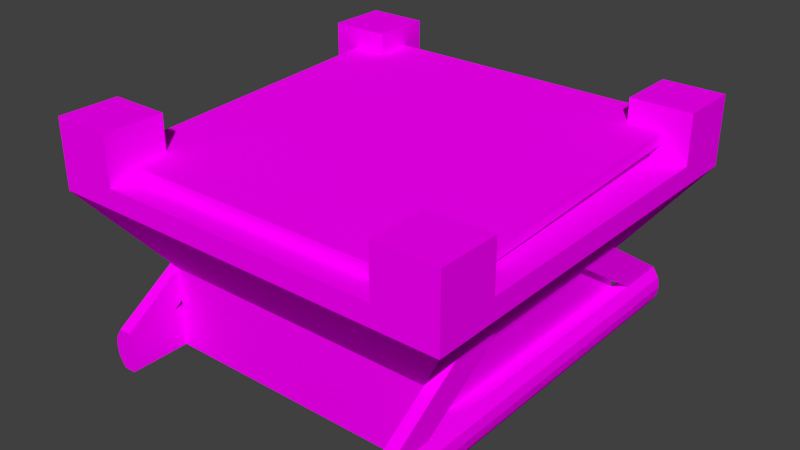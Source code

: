 # Source: conveyor_sieve.blend  (saved by Blender 2.74.0; exported with 4.5.12 LTS)
import bpy
from mathutils import Matrix  # noqa: F401  (used for matrix-valued properties, if any)

bpy.ops.wm.read_factory_settings(use_empty=True)
scene = bpy.context.scene
scene.name = 'Scene'

# ---- collections
col_collection_1 = bpy.data.collections.new('Collection 1'); scene.collection.children.link(col_collection_1)

# ---- images (referenced by path relative to the original .blend; pixels are not part of the script)
import os
ASSET_DIR = os.environ.get("B2B_ASSET_DIR", "")  # directory of the original .blend (textures are referenced by path, not embedded)
HERE = os.path.dirname(os.path.abspath(__file__))  # packed textures are extracted next to this script under _unpacked/

def load_image(name, relpath, width, height, colorspace="sRGB"):
    """Load a texture the original file referenced (path relative to the .blend, or extracted next to this script)."""
    p = next((c for c in (os.path.join(HERE, relpath), os.path.join(ASSET_DIR, relpath)) if relpath and os.path.exists(c)), "")
    if p:
        img = bpy.data.images.load(p, check_existing=True)
        img.name = name
    else:  # same state as the original file: an image datablock whose file is absent (Cycles renders it pink)
        img = bpy.data.images.new(name, width, height)
        img.source = "FILE"
        img.filepath = "//" + (relpath or name)
    img.colorspace_settings.name = colorspace
    return img
img_conveyor_png = load_image('conveyor.png', 'conveyor.png', 1024, 1024, 'sRGB')

# ---- materials (node trees are filled in below, after node groups)
mat_conveyor = bpy.data.materials.new('Conveyor')
mat_conveyor.alpha_threshold = 0.0
mat_conveyor.roughness = 0.5
mat_conveyor.line_color = (0.0, 0.0, 0.0, 1.0)

# ---- material node trees
mat_conveyor.use_nodes = True; mat_conveyor.node_tree.nodes.clear()
_N = mat_conveyor.node_tree.nodes; _L = mat_conveyor.node_tree.links
n0 = _N.new('ShaderNodeOutputMaterial'); n0.name = 'Material Output'; n0.location = (300, 300)
n0.width = 120
n1 = _N.new('ShaderNodeBsdfDiffuse'); n1.name = 'Diffuse BSDF'; n1.location = (10, 300)
n2 = _N.new('ShaderNodeTexImage'); n2.name = 'Image Texture'; n2.location = (-190, 300)
n2.width = 150
n2.image = img_conveyor_png
_L.new(n1.outputs[0], n0.inputs[0])
_L.new(n2.outputs[0], n1.inputs[0])
n0.is_active_output = True

# ---- world
world_world = bpy.data.worlds.new('World'); scene.world = world_world
world_world.color = (0.05088, 0.05088, 0.05088)
world_world.use_sun_shadow = False
world_world.sun_shadow_jitter_overblur = 0.0
world_world.cycles.sampling_method = 'MANUAL'
world_world.cycles.sample_map_resolution = 256

# ---- meshes
me_cscmdl = bpy.data.meshes.new('cscmdl')
me_cscmdl.from_pydata([(0.5, -0.5, 0.0), (0.85, -0.15, 0.0), (0.85, -0.85, 0.0), (1.0, 5.96e-08, 0.45), (1.0, -1.0, 0.45), (1.0, 5.96e-08, 0.4), (1.0, -1.0, 0.4), (0.85, -0.15, 0.2), (0.85, -0.85, 0.2), (0.85, -0.15, 0.4), (0.85, -0.85, 0.4), (0.85, -0.15, 0.45), (0.85, -0.85, 0.45), (0.729, -0.729, 0.3255), (0.729, -0.271, 0.3255), (0.5, -0.5, 0.3255), (1.0, 5.96e-08, 0.45), (1.0, -1.0, 0.45), (0.85, -0.15, 0.45), (0.85, -0.85, 0.45), (0.85, -0.85, 0.57), (1.0, -1.0, 0.57), (1.0, 5.96e-08, 0.57), (0.85, -0.15, 0.57), (1.0, -0.85, 0.57), (1.0, -0.15, 0.57), (1.0, -0.85, 0.45), (1.0, -0.15, 0.45)], [(18, 19)], [(7, 8, 2, 1), (0, 1, 2), (14, 15, 13), (5, 6, 8, 7), (4, 3, 11, 12), (3, 4, 6, 5), (12, 11, 9, 10), (10, 9, 14, 13), (16, 22, 25, 27), (25, 23, 18, 27), (22, 23, 25), (20, 24, 26, 19), (21, 17, 26, 24), (20, 21, 24)])
_uv = me_cscmdl.uv_layers.new(name='UVMap')
_uv.uv.foreach_set('vector', [0.8164, 0.6992, 0.8164, 0.6289, 0.8359, 0.6289, 0.8359, 0.6992, 0.8516, 0.6641, 0.8359, 0.6992, 0.8359, 0.6289, 0.875, 0.6875, 0.8516, 0.6641, 0.875, 0.6406, 0.7617, 0.7148, 0.7617, 0.6133, 0.8164, 0.6289, 0.8164, 0.6992, 0.9219, 0.6133, 0.9219, 0.7148, 0.9102, 0.707, 0.9102, 0.625, 0.75, 0.7148, 0.75, 0.6133, 0.7617, 0.6133, 0.7617, 0.7148, 0.9102, 0.625, 0.9102, 0.707, 0.9023, 0.707, 0.9023, 0.625, 0.9023, 0.625, 0.9023, 0.707, 0.875, 0.6875, 0.875, 0.6406, 0.1562, 0.7188, 0.2188, 0.7188, 0.2188, 0.7734, 0.1562, 0.7734, 0.2188, 0.7734, 0.2188, 0.7188, 0.1562, 0.7188, 0.1562, 0.7734, 0.2188, 0.7461, 0.1562, 0.7461, 0.1875, 0.7188, 0.1562, 0.7188, 0.1562, 0.7734, 0.2188, 0.7734, 0.2188, 0.7188, 0.1562, 0.7188, 0.2188, 0.7188, 0.2188, 0.7734, 0.1562, 0.7734, 0.2188, 0.7461, 0.1562, 0.7461, 0.1875, 0.7188])
me_cscmdl.materials.append(mat_conveyor)
me_cscmdl.use_remesh_preserve_volume = False
me_cscmdl.use_remesh_preserve_attributes = False
me_cscmdl.use_mirror_vertex_groups = False
me_cscmdl.update()
me_csvmdl = bpy.data.meshes.new('csvmdl')
me_csvmdl.from_pydata([(0.0625, -0.9375, 0.49), (0.0625, -0.9375, 0.52), (0.9375, -0.9375, 0.49), (0.5, -0.9375, 0.49), (0.9375, -0.9375, 0.52), (0.5, -0.9375, 0.52), (0.0625, -0.0625, 0.45), (0.0625, -0.5, 0.47), (0.0625, -0.5, 0.5), (0.0625, -0.0625, 0.48), (0.9375, -0.0625, 0.45), (0.9375, -0.5, 0.47), (0.5, -0.0625, 0.45), (0.5, -0.5, 0.47), (0.5, -0.5, 0.5), (0.9375, -0.5, 0.5), (0.9375, -0.0625, 0.48), (0.5, -0.0625, 0.48)], [], [(7, 13, 3, 0), (0, 3, 5, 1), (8, 1, 5, 14), (7, 0, 1, 8), (11, 2, 3, 13), (2, 4, 5, 3), (15, 14, 5, 4), (11, 15, 4, 2), (7, 6, 12, 13), (6, 9, 17, 12), (8, 14, 17, 9), (7, 8, 9, 6), (11, 13, 12, 10), (10, 12, 17, 16), (15, 16, 17, 14), (11, 10, 16, 15)])
_uv = me_csvmdl.uv_layers.new(name='UVMap')
_uv.uv.foreach_set('vector', [0.0, 0.3594, 0.05859, 0.3594, 0.05859, 0.418, 0.0, 0.418, 0.003906, 0.3555, 0.003906, 0.418, 0.0, 0.418, 0.0, 0.3555, 0.0, 0.3594, 0.0, 0.418, 0.05859, 0.418, 0.05859, 0.3594, 0.0, 0.4141, 0.0625, 0.4141, 0.0625, 0.418, 0.0, 0.418, 0.0, 0.3594, 0.0, 0.418, 0.05859, 0.418, 0.05859, 0.3594, 0.003906, 0.3555, 0.0, 0.3555, 0.0, 0.418, 0.003906, 0.418, 0.0, 0.3594, 0.05859, 0.3594, 0.05859, 0.418, 0.0, 0.418, 0.0, 0.4141, 0.0, 0.418, 0.0625, 0.418, 0.0625, 0.4141, 0.0, 0.3594, 0.0, 0.418, 0.05859, 0.418, 0.05859, 0.3594, 0.003906, 0.3555, 0.0, 0.3555, 0.0, 0.418, 0.003906, 0.418, 0.0, 0.3594, 0.05859, 0.3594, 0.05859, 0.418, 0.0, 0.418, 0.0, 0.4141, 0.0, 0.418, 0.0625, 0.418, 0.0625, 0.4141, 0.0, 0.3594, 0.05859, 0.3594, 0.05859, 0.418, 0.0, 0.418, 0.003906, 0.3555, 0.003906, 0.418, 0.0, 0.418, 0.0, 0.3555, 0.0, 0.3594, 0.0, 0.418, 0.05859, 0.418, 0.05859, 0.3594, 0.0, 0.4141, 0.0625, 0.4141, 0.0625, 0.418, 0.0, 0.418])
me_csvmdl.materials.append(mat_conveyor)
me_csvmdl.use_remesh_preserve_volume = False
me_csvmdl.use_remesh_preserve_attributes = False
me_csvmdl.use_mirror_vertex_groups = False
me_csvmdl.update()
me_smdl_alu = bpy.data.meshes.new('smdl_alu')
me_smdl_alu.from_pydata([(0.15, -1.0, 0.1), (0.15, -0.5, 0.1), (0.1197, -0.5, 0.1), (0.1197, -1.0, 0.1), (0.15, -1.0, -1.118e-08), (0.15, -0.5, -1.118e-08), (0.1197, -0.5, -1.118e-08), (0.1197, -1.0, -1.118e-08), (0.1, -0.5, 0.05), (0.1, -1.0, 0.05), (0.1039, -0.5, 0.075), (0.1039, -1.0, 0.075), (0.1039, -0.5, 0.025), (0.1039, -1.0, 0.025), (0.15, -0.5, 0.35), (0.15, -0.875, 0.1), (0.1197, -0.875, 0.1), (0.1197, -0.5, 0.35), (0.15, -0.625, 0.35), (0.15, -1.0, 0.1), (0.1197, -1.0, 0.1), (0.1197, -0.625, 0.35), (0.15, -0.832, 0.018), (0.15, -0.768, 0.018), (0.5, -0.768, 0.018), (0.5, -0.832, 0.018), (0.15, -0.832, 0.082), (0.15, -0.768, 0.082), (0.5, -0.768, 0.082), (0.5, -0.832, 0.082), (0.15, -0.532, 0.018), (0.15, -0.5, 0.018), (0.5, -0.5, 0.018), (0.5, -0.532, 0.018), (0.15, -0.532, 0.082), (0.15, -0.5, 0.082), (0.5, -0.5, 0.082), (0.5, -0.532, 0.082), (0.1197, -1.0, 0.05), (0.85, -1.0, 0.1), (0.8803, -1.0, 0.1), (0.85, -1.0, -1.49e-08), (0.8803, -1.0, -1.49e-08), (0.9, -1.0, 0.05), (0.8961, -1.0, 0.075), (0.8961, -1.0, 0.025)], [(39, 41), (44, 40), (42, 41), (39, 40), (45, 42), (44, 43), (45, 43)], [(10, 11, 3, 2), (4, 5, 1, 0), (0, 1, 2, 3), (7, 6, 5, 4), (12, 13, 9, 8), (8, 9, 11, 10), (6, 7, 13, 12), (18, 19, 15, 14), (14, 15, 16, 17), (21, 20, 19, 18), (20, 21, 17, 16), (29, 26, 22, 25), (27, 28, 24, 23), (22, 23, 24, 25), (29, 28, 27, 26), (37, 34, 30, 33), (30, 31, 32, 33), (37, 36, 35, 34), (3, 38, 0), (3, 11, 9, 38), (7, 38, 9, 13), (4, 38, 7), (4, 0, 38)])
_uv = me_smdl_alu.uv_layers.new(name='UVMap.001')
_uv.uv.foreach_set('vector', [0.2148, 0.7539, 0.1602, 0.7539, 0.1602, 0.7617, 0.2148, 0.7617, 0.1602, 0.7227, 0.2148, 0.7227, 0.2148, 0.7695, 0.1602, 0.7695, 0.1602, 0.7695, 0.2148, 0.7695, 0.2148, 0.7617, 0.1602, 0.7617, 0.1602, 0.7305, 0.2148, 0.7305, 0.2148, 0.7227, 0.1602, 0.7227, 0.2148, 0.7383, 0.1602, 0.7383, 0.1602, 0.7461, 0.2148, 0.7461, 0.2148, 0.7461, 0.1602, 0.7461, 0.1602, 0.7539, 0.2148, 0.7539, 0.2148, 0.7305, 0.1602, 0.7305, 0.1602, 0.7383, 0.2148, 0.7383, 0.1914, 0.7227, 0.1602, 0.7227, 0.1836, 0.7695, 0.2148, 0.7695, 0.2148, 0.7695, 0.1836, 0.7695, 0.1836, 0.7227, 0.2148, 0.7227, 0.1914, 0.7695, 0.1602, 0.7695, 0.1602, 0.7227, 0.1914, 0.7227, 0.1602, 0.7695, 0.1914, 0.7695, 0.2148, 0.7227, 0.1836, 0.7227, 0.2148, 0.7695, 0.1602, 0.7695, 0.1602, 0.7227, 0.2148, 0.7227, 0.1602, 0.7227, 0.2148, 0.7227, 0.2148, 0.7695, 0.1602, 0.7695, 0.1602, 0.7227, 0.1602, 0.7695, 0.2148, 0.7695, 0.2148, 0.7227, 0.2148, 0.7695, 0.2148, 0.7227, 0.1602, 0.7227, 0.1602, 0.7695, 0.2148, 0.7695, 0.1602, 0.7695, 0.1602, 0.7227, 0.2148, 0.7227, 0.1602, 0.7227, 0.1602, 0.7422, 0.2148, 0.7422, 0.2148, 0.7227, 0.2148, 0.7695, 0.2148, 0.75, 0.1602, 0.75, 0.1602, 0.7695, 0.1797, 0.7656, 0.1797, 0.7461, 0.1953, 0.7656, 0.1797, 0.7656, 0.1719, 0.7539, 0.1719, 0.7461, 0.1797, 0.7461, 0.1797, 0.7266, 0.1797, 0.7461, 0.1719, 0.7461, 0.1719, 0.7383, 0.1953, 0.7266, 0.1797, 0.7461, 0.1797, 0.7266, 0.1953, 0.7266, 0.1953, 0.7656, 0.1797, 0.7461])
me_smdl_alu.materials.append(mat_conveyor)
me_smdl_alu.use_remesh_preserve_volume = False
me_smdl_alu.use_remesh_preserve_attributes = False
me_smdl_alu.use_mirror_vertex_groups = False
me_smdl_alu.update()

# ---- objects
ob_mirrorobject45deg = bpy.data.objects.new('MirrorObject45Deg', None)
ob_sievechute = bpy.data.objects.new('SieveChute', me_cscmdl)
ob_mirrorobject = bpy.data.objects.new('MirrorObject', None)
ob_sieve = bpy.data.objects.new('Sieve', me_csvmdl)
ob_empty = bpy.data.objects.new('Empty', None)
ob_support_alu = bpy.data.objects.new('Support_Alu', me_smdl_alu)

# ---- transforms, parenting, visibility, modifiers, constraints
ob_mirrorobject45deg.location = (0.5, -0.5, 0.5)
ob_mirrorobject45deg.rotation_euler = (0.0, 0.0, 0.7854)
ob_mirrorobject45deg.empty_image_offset = (0.0, 0.0)
ob_mirrorobject45deg.lineart.crease_threshold = 0.0
ob_sievechute.location = (0.0, 0.0, 0.0)
ob_sievechute.lineart.crease_threshold = 0.0
_m = ob_sievechute.modifiers.new('Mirror', 'MIRROR')
_m.use_axis = (True, True, False)
_m.mirror_object = ob_mirrorobject45deg
ob_mirrorobject.location = (0.5, -0.5, 0.5)
ob_mirrorobject.empty_image_offset = (0.0, 0.0)
ob_mirrorobject.lineart.crease_threshold = 0.0
ob_sieve.location = (1.0, -1.0, 0.0)
ob_sieve.rotation_euler = (0.0, 0.0, 3.142)
ob_sieve.lineart.crease_threshold = 0.0
ob_empty.location = (0.2823, -0.6714, 0.3238)
ob_empty.rotation_euler = (0.7854, 0.0, 0.0)
ob_empty.scale = (1.0, 1.0, 1.0)
ob_empty.empty_image_offset = (0.0, 0.0)
ob_empty.lineart.crease_threshold = 0.0
ob_support_alu.location = (0.0, 0.0, 0.0)
ob_support_alu.lineart.crease_threshold = 0.0
_m = ob_support_alu.modifiers.new('Mirror', 'MIRROR')
_m.use_axis = (True, True, False)
_m.mirror_object = ob_mirrorobject

# ---- collection membership
col_collection_1.objects.link(ob_mirrorobject45deg)
col_collection_1.objects.link(ob_sievechute)
col_collection_1.objects.link(ob_mirrorobject)
col_collection_1.objects.link(ob_sieve)
col_collection_1.objects.link(ob_empty)
col_collection_1.objects.link(ob_support_alu)

# ---- scene / render settings (as saved in the file)
scene.frame_start = 1; scene.frame_end = 250; scene.frame_set(0)
scene.render.engine = 'CYCLES'
scene.render.image_settings.color_mode = 'RGB'
scene.render.image_settings.compression = 90
scene.render.resolution_percentage = 50
scene.render.dither_intensity = 0.0
scene.render.bake_margin = 2
scene.render.bake_bias = 0.0
scene.cycles.use_denoising = False
scene.cycles.samples = 10
scene.cycles.sampling_pattern = 'TABULATED_SOBOL'
scene.cycles.light_sampling_threshold = 0.0
scene.cycles.use_adaptive_sampling = False
scene.cycles.use_light_tree = False
scene.cycles.blur_glossy = 0.0
scene.cycles.volume_bounces = 1
scene.cycles.pixel_filter_type = 'GAUSSIAN'
scene.cycles.sample_clamp_indirect = 0.0
scene.view_settings.view_transform = 'Standard'
bpy.context.view_layer.update()

# ---- added for rendering (the .blend has no active camera and no usable light): camera, sun
cam_auto = bpy.data.cameras.new('AutoCamera')
cam_auto.lens = 50.0
cam_auto.sensor_width = 36.0
cam_auto.clip_end = 1000.0
ob_auto_camera = bpy.data.objects.new('AutoCamera', cam_auto)
scene.collection.objects.link(ob_auto_camera)
ob_auto_camera.location = (1.91075, -2.1929, 1.4136)
ob_auto_camera.rotation_euler = (1.09748, -7.21219e-08, 0.694738)
scene.camera = ob_auto_camera
light_auto_sun = bpy.data.lights.new('AutoSun', 'SUN')
light_auto_sun.energy = 3.0
light_auto_sun.angle = 0.0523599
ob_auto_sun = bpy.data.objects.new('AutoSun', light_auto_sun)
scene.collection.objects.link(ob_auto_sun)
ob_auto_sun.rotation_euler = (0.872665, 0.174533, 0.523599)
bpy.context.view_layer.update()
